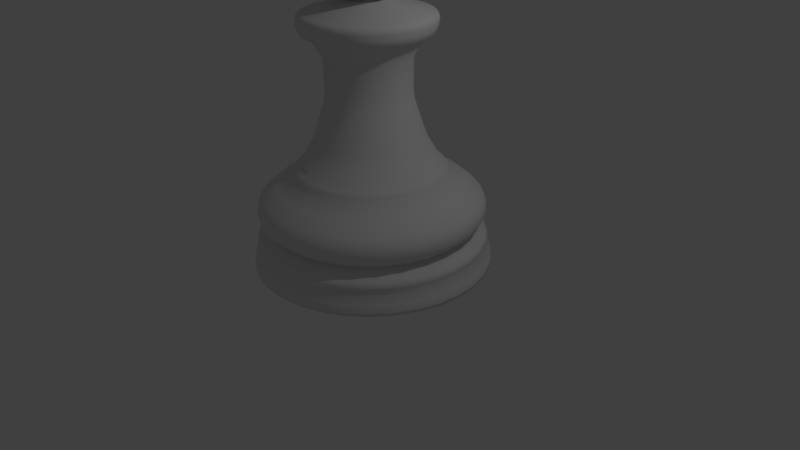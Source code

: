 # Source: Pawn.blend  (saved by Blender 2.77.0; exported with 4.5.12 LTS)
import bpy
from mathutils import Matrix  # noqa: F401  (used for matrix-valued properties, if any)

bpy.ops.wm.read_factory_settings(use_empty=True)
scene = bpy.context.scene
scene.name = 'Scene'

# ---- collections
col_collection_1 = bpy.data.collections.new('Collection 1'); scene.collection.children.link(col_collection_1)

# ---- world
world_world = bpy.data.worlds.new('World'); scene.world = world_world
world_world.color = (0.05088, 0.05088, 0.05088)
world_world.use_sun_shadow = False
world_world.sun_shadow_jitter_overblur = 0.0
world_world.cycles.sampling_method = 'MANUAL'

# ---- cameras
cam_camera = bpy.data.cameras.new('Camera')
cam_camera.clip_end = 100.0
cam_camera.lens = 35.0
cam_camera.sensor_width = 32.0
cam_camera.sensor_height = 18.0
cam_camera.ortho_scale = 7.314
cam_camera.dof.focus_distance = 0.0
cam_camera.dof.aperture_fstop = 128.0

# ---- lights
light_lamp = bpy.data.lights.new('Lamp', 'POINT')
light_lamp.transmission_factor = 0.0
light_lamp.cutoff_distance = 30.0
light_lamp.energy = 100.0
light_lamp.shadow_buffer_clip_start = 1.001
light_lamp.shadow_soft_size = 0.1
light_lamp.shadow_maximum_resolution = 0.006
light_lamp.use_absolute_resolution = True

# ---- meshes
me_sphere = bpy.data.meshes.new('Sphere')
me_sphere.from_pydata([(-0.2324, -9.65e-10, 0.7152), (-0.2324, -9.65e-10, -0.7285), (-0.188, 0.1366, 0.7152), (-0.3576, 0.2598, 0.6084), (-0.4922, 0.3576, 0.442), (-0.5786, 0.4204, 0.2324), (-0.6084, 0.442, -3.528e-08), (-0.5786, 0.4204, -0.2324), (-0.4922, 0.3576, -0.442), (-0.3576, 0.2598, -0.6084), (-0.188, 0.1366, -0.7285), (-0.07181, 0.221, 0.7152), (-0.1366, 0.4204, 0.6084), (-0.188, 0.5786, 0.442), (-0.221, 0.6802, 0.2324), (-0.2324, 0.7152, -3.528e-08), (-0.221, 0.6802, -0.2324), (-0.188, 0.5786, -0.442), (-0.1366, 0.4204, -0.6084), (-0.07181, 0.221, -0.7285), (0.07181, 0.221, 0.7152), (0.1366, 0.4204, 0.6084), (0.188, 0.5786, 0.442), (0.221, 0.6802, 0.2324), (0.2324, 0.7152, -3.528e-08), (0.221, 0.6802, -0.2324), (0.188, 0.5786, -0.442), (0.1366, 0.4204, -0.6084), (0.07181, 0.221, -0.7285), (0.188, 0.1366, 0.7152), (0.3576, 0.2598, 0.6084), (0.4922, 0.3576, 0.442), (0.5786, 0.4204, 0.2324), (0.6084, 0.442, -3.528e-08), (0.5786, 0.4204, -0.2324), (0.4922, 0.3576, -0.442), (0.3576, 0.2598, -0.6084), (0.188, 0.1366, -0.7285), (0.2324, 1.98e-08, 0.7152), (0.442, 5.342e-08, 0.6084), (0.6084, -1.382e-08, 0.442), (0.7152, 7.583e-08, 0.2324), (0.752, 9.824e-08, -3.528e-08), (0.7152, -3.623e-08, -0.2324), (0.6084, -1.382e-08, -0.442), (0.442, 5.342e-08, -0.6084), (0.2324, 8.594e-09, -0.7285), (0.188, -0.1366, 0.7152), (0.3576, -0.2598, 0.6084), (0.4922, -0.3576, 0.442), (0.5786, -0.4204, 0.2324), (0.6084, -0.442, -3.528e-08), (0.5786, -0.4204, -0.2324), (0.4922, -0.3576, -0.442), (0.3576, -0.2598, -0.6084), (0.188, -0.1366, -0.7285), (0.07181, -0.221, 0.7152), (0.1366, -0.4204, 0.6084), (0.188, -0.5786, 0.442), (0.221, -0.6802, 0.2324), (0.2324, -0.7152, -3.528e-08), (0.221, -0.6802, -0.2324), (0.188, -0.5786, -0.442), (0.1366, -0.4204, -0.6084), (0.07181, -0.221, -0.7285), (-0.07181, -0.221, 0.7152), (-0.1366, -0.4204, 0.6084), (-0.188, -0.5786, 0.442), (-0.221, -0.6802, 0.2324), (-0.2324, -0.7152, -3.528e-08), (-0.221, -0.6802, -0.2324), (-0.188, -0.5786, -0.442), (-0.1366, -0.4204, -0.6084), (-0.07181, -0.221, -0.7285), (1.157e-07, -1.45e-07, 0.752), (-0.188, -0.1366, 0.7152), (-0.3576, -0.2598, 0.6084), (-0.4922, -0.3576, 0.442), (-0.5786, -0.4204, 0.2324), (-0.6084, -0.442, -3.528e-08), (-0.5786, -0.4204, -0.2324), (-0.4922, -0.3576, -0.442), (-0.3576, -0.2598, -0.6084), (-0.188, -0.1366, -0.7285), (3.14e-07, -9.65e-10, -0.752), (-0.442, -8.106e-08, 0.6084), (-0.6084, -1.382e-08, 0.442), (-0.7152, -8.106e-08, 0.2324), (-0.752, -1.483e-07, -3.528e-08), (-0.7152, 8.594e-09, -0.2324), (-0.6084, -1.382e-08, -0.442), (-0.442, -8.106e-08, -0.6084), (0.0, 1.475, -3.946), (1.46e-07, 0.2331, -0.7285), (0.2878, 1.447, -3.946), (0.04548, 0.2286, -0.7285), (0.5645, 1.363, -3.946), (0.08921, 0.2154, -0.7285), (0.8196, 1.227, -3.946), (0.1295, 0.1938, -0.7285), (1.043, 1.043, -3.946), (0.1648, 0.1648, -0.7285), (1.227, 0.8196, -3.946), (0.1938, 0.1295, -0.7285), (1.363, 0.5645, -3.946), (0.2154, 0.08921, -0.7285), (1.447, 0.2878, -3.946), (0.2286, 0.04548, -0.7285), (1.475, 1.114e-07, -3.946), (0.2331, 3.983e-07, -0.7285), (1.447, -0.2878, -3.946), (0.2286, -0.04548, -0.7285), (1.363, -0.5645, -3.946), (0.2154, -0.08921, -0.7285), (1.227, -0.8196, -3.946), (0.1938, -0.1295, -0.7285), (1.043, -1.043, -3.946), (0.1648, -0.1648, -0.7285), (0.8196, -1.227, -3.946), (0.1295, -0.1938, -0.7285), (0.5645, -1.363, -3.946), (0.08921, -0.2154, -0.7285), (0.2878, -1.447, -3.946), (0.04548, -0.2286, -0.7285), (-4.807e-07, -1.475, -3.946), (7.334e-08, -0.2331, -0.7285), (-0.2878, -1.447, -3.946), (-0.04548, -0.2286, -0.7285), (-0.5645, -1.363, -3.946), (-0.08921, -0.2154, -0.7285), (-0.8196, -1.227, -3.946), (-0.1295, -0.1938, -0.7285), (-1.043, -1.043, -3.946), (-0.1648, -0.1648, -0.7285), (-1.227, -0.8196, -3.946), (-0.1938, -0.1295, -0.7285), (-1.363, -0.5645, -3.946), (-0.2154, -0.08921, -0.7285), (-1.447, -0.2878, -3.946), (-0.2286, -0.04548, -0.7285), (-1.475, 1.424e-06, -3.946), (-0.2331, 6.058e-07, -0.7285), (-1.447, 0.2878, -3.946), (-0.2286, 0.04548, -0.7285), (-1.363, 0.5645, -3.946), (-0.2154, 0.08921, -0.7285), (-1.227, 0.8196, -3.946), (-0.1938, 0.1295, -0.7285), (-1.043, 1.043, -3.946), (-0.1648, 0.1648, -0.7285), (-0.8196, 1.227, -3.946), (-0.1295, 0.1938, -0.7285), (-0.5645, 1.363, -3.946), (-0.08921, 0.2154, -0.7285), (-0.2878, 1.447, -3.946), (-0.04548, 0.2286, -0.7285), (2.725e-08, 1.235, -3.452), (3.782e-08, 1.155, -2.915), (6.388e-08, 0.9547, -2.793), (0.1863, 0.9364, -2.793), (0.2253, 1.132, -2.915), (0.2409, 1.211, -3.452), (0.3654, 0.8821, -2.793), (0.4419, 1.067, -2.915), (0.4725, 1.141, -3.452), (0.5304, 0.7938, -2.793), (0.6415, 0.96, -2.915), (0.686, 1.027, -3.452), (0.6751, 0.6751, -2.793), (0.8164, 0.8164, -2.915), (0.8731, 0.8731, -3.452), (0.7938, 0.5304, -2.793), (0.96, 0.6415, -2.915), (1.027, 0.686, -3.452), (0.8821, 0.3654, -2.793), (1.067, 0.4419, -2.915), (1.141, 0.4725, -3.452), (0.9364, 0.1863, -2.793), (1.132, 0.2253, -2.915), (1.211, 0.2409, -3.452), (0.9547, 2.42e-07, -2.793), (1.155, 1.939e-07, -2.915), (1.235, 1.738e-07, -3.452), (0.9364, -0.1863, -2.793), (1.132, -0.2253, -2.915), (1.211, -0.2409, -3.452), (0.8821, -0.3654, -2.793), (1.067, -0.4419, -2.915), (1.141, -0.4725, -3.452), (0.7938, -0.5304, -2.793), (0.96, -0.6415, -2.915), (1.027, -0.686, -3.452), (0.6751, -0.6751, -2.793), (0.8164, -0.8164, -2.915), (0.8731, -0.8731, -3.452), (0.5304, -0.7938, -2.793), (0.6415, -0.96, -2.915), (0.686, -1.027, -3.452), (0.3654, -0.8821, -2.793), (0.4419, -1.067, -2.915), (0.4725, -1.141, -3.452), (0.1863, -0.9364, -2.793), (0.2253, -1.132, -2.915), (0.2409, -1.211, -3.452), (-2.472e-07, -0.9547, -2.793), (-3.384e-07, -1.155, -2.915), (-3.751e-07, -1.235, -3.452), (-0.1863, -0.9364, -2.793), (-0.2253, -1.132, -2.915), (-0.2409, -1.211, -3.452), (-0.3654, -0.8821, -2.793), (-0.4419, -1.067, -2.915), (-0.4725, -1.141, -3.452), (-0.5304, -0.7938, -2.793), (-0.6415, -0.96, -2.915), (-0.686, -1.027, -3.452), (-0.6751, -0.6751, -2.793), (-0.8164, -0.8164, -2.915), (-0.8731, -0.8731, -3.452), (-0.7938, -0.5304, -2.793), (-0.96, -0.6415, -2.915), (-1.027, -0.686, -3.452), (-0.8821, -0.3654, -2.793), (-1.067, -0.4419, -2.915), (-1.141, -0.4725, -3.452), (-0.9364, -0.1863, -2.793), (-1.132, -0.2253, -2.915), (-1.211, -0.2409, -3.452), (-0.9547, 1.092e-06, -2.793), (-1.155, 1.222e-06, -2.915), (-1.235, 1.273e-06, -3.452), (-0.9364, 0.1863, -2.793), (-1.132, 0.2253, -2.915), (-1.211, 0.2409, -3.452), (-0.8821, 0.3654, -2.793), (-1.067, 0.4419, -2.915), (-1.141, 0.4725, -3.452), (-0.7938, 0.5304, -2.793), (-0.96, 0.6415, -2.915), (-1.027, 0.686, -3.452), (-0.6751, 0.6751, -2.793), (-0.8164, 0.8164, -2.915), (-0.8731, 0.8731, -3.452), (-0.5304, 0.7938, -2.793), (-0.6415, 0.96, -2.915), (-0.686, 1.027, -3.452), (-0.3654, 0.8821, -2.793), (-0.4419, 1.067, -2.915), (-0.4725, 1.141, -3.452), (-0.1863, 0.9364, -2.793), (-0.2253, 1.132, -2.915), (-0.2409, 1.211, -3.452), (1.563e-08, 1.343, -3.527), (0.0, 1.475, -3.906), (8.142e-09, 1.4, -3.691), (1.374e-09, 1.465, -3.812), (0.2878, 1.447, -3.906), (0.2619, 1.317, -3.527), (0.2858, 1.437, -3.812), (0.2731, 1.373, -3.691), (0.5645, 1.363, -3.906), (0.5138, 1.24, -3.527), (0.5607, 1.354, -3.812), (0.5356, 1.293, -3.691), (0.8196, 1.227, -3.906), (0.746, 1.116, -3.527), (0.814, 1.218, -3.812), (0.7776, 1.164, -3.691), (1.043, 1.043, -3.906), (0.9494, 0.9494, -3.527), (1.036, 1.036, -3.812), (0.9897, 0.9897, -3.691), (1.227, 0.8196, -3.906), (1.116, 0.746, -3.527), (1.218, 0.814, -3.812), (1.164, 0.7776, -3.691), (1.363, 0.5645, -3.906), (1.24, 0.5138, -3.527), (1.354, 0.5607, -3.812), (1.293, 0.5356, -3.691), (1.447, 0.2878, -3.906), (1.317, 0.2619, -3.527), (1.437, 0.2858, -3.812), (1.373, 0.2731, -3.691), (1.475, 1.114e-07, -3.906), (1.343, 1.455e-07, -3.527), (1.465, 1.143e-07, -3.812), (1.4, 1.293e-07, -3.691), (1.447, -0.2878, -3.906), (1.317, -0.2619, -3.527), (1.437, -0.2858, -3.812), (1.373, -0.2731, -3.691), (1.363, -0.5645, -3.906), (1.24, -0.5138, -3.527), (1.354, -0.5607, -3.812), (1.293, -0.5356, -3.691), (1.227, -0.8196, -3.906), (1.116, -0.746, -3.527), (1.218, -0.814, -3.812), (1.164, -0.7776, -3.691), (1.043, -1.043, -3.906), (0.9494, -0.9494, -3.527), (1.036, -1.036, -3.812), (0.9897, -0.9897, -3.691), (0.8196, -1.227, -3.906), (0.746, -1.116, -3.527), (0.814, -1.218, -3.812), (0.7776, -1.164, -3.691), (0.5645, -1.363, -3.906), (0.5138, -1.24, -3.527), (0.5607, -1.354, -3.812), (0.5356, -1.293, -3.691), (0.2878, -1.447, -3.906), (0.2619, -1.317, -3.527), (0.2858, -1.437, -3.812), (0.2731, -1.373, -3.691), (-4.807e-07, -1.475, -3.906), (-4.219e-07, -1.343, -3.527), (-4.765e-07, -1.465, -3.812), (-4.479e-07, -1.4, -3.691), (-0.2878, -1.447, -3.906), (-0.2619, -1.317, -3.527), (-0.2858, -1.437, -3.812), (-0.2731, -1.373, -3.691), (-0.5645, -1.363, -3.906), (-0.5138, -1.24, -3.527), (-0.5607, -1.354, -3.812), (-0.5356, -1.293, -3.691), (-0.8196, -1.227, -3.906), (-0.746, -1.116, -3.527), (-0.814, -1.218, -3.812), (-0.7776, -1.164, -3.691), (-1.043, -1.043, -3.906), (-0.9494, -0.9494, -3.527), (-1.036, -1.036, -3.812), (-0.9897, -0.9897, -3.691), (-1.227, -0.8196, -3.906), (-1.116, -0.746, -3.527), (-1.218, -0.814, -3.812), (-1.164, -0.7776, -3.691), (-1.363, -0.5645, -3.906), (-1.24, -0.5138, -3.527), (-1.354, -0.5607, -3.812), (-1.293, -0.5356, -3.691), (-1.447, -0.2878, -3.906), (-1.317, -0.2619, -3.527), (-1.437, -0.2858, -3.812), (-1.373, -0.2731, -3.691), (-1.475, 1.424e-06, -3.906), (-1.343, 1.341e-06, -3.527), (-1.465, 1.418e-06, -3.812), (-1.4, 1.375e-06, -3.691), (-1.447, 0.2878, -3.906), (-1.317, 0.2619, -3.527), (-1.437, 0.2858, -3.812), (-1.373, 0.2731, -3.691), (-1.363, 0.5645, -3.906), (-1.24, 0.5138, -3.527), (-1.354, 0.5607, -3.812), (-1.293, 0.5356, -3.691), (-1.227, 0.8196, -3.906), (-1.116, 0.746, -3.527), (-1.218, 0.814, -3.812), (-1.164, 0.7776, -3.691), (-1.043, 1.043, -3.906), (-0.9494, 0.9494, -3.527), (-1.036, 1.036, -3.812), (-0.9897, 0.9897, -3.691), (-0.8196, 1.227, -3.906), (-0.746, 1.116, -3.527), (-0.814, 1.218, -3.812), (-0.7776, 1.164, -3.691), (-0.5645, 1.363, -3.906), (-0.5138, 1.24, -3.527), (-0.5607, 1.354, -3.812), (-0.5356, 1.293, -3.691), (-0.2878, 1.447, -3.906), (-0.2619, 1.317, -3.527), (-0.2858, 1.437, -3.812), (-0.2731, 1.373, -3.691), (1.8e-08, 1.323, -3.059), (1.394e-08, 1.357, -3.351), (1.225e-08, 1.372, -3.121), (9.159e-09, 1.396, -3.198), (9.846e-09, 1.391, -3.279), (0.2647, 1.331, -3.351), (0.258, 1.297, -3.059), (0.2713, 1.364, -3.279), (0.2723, 1.369, -3.198), (0.2677, 1.346, -3.121), (0.5193, 1.254, -3.351), (0.5062, 1.222, -3.059), (0.5322, 1.285, -3.279), (0.5342, 1.29, -3.198), (0.5251, 1.268, -3.121), (0.7539, 1.128, -3.351), (0.7348, 1.1, -3.059), (0.7726, 1.156, -3.279), (0.7755, 1.161, -3.198), (0.7623, 1.141, -3.121), (0.9595, 0.9595, -3.351), (0.9352, 0.9352, -3.059), (0.9833, 0.9833, -3.279), (0.987, 0.987, -3.198), (0.9702, 0.9702, -3.121), (1.128, 0.7539, -3.351), (1.1, 0.7348, -3.059), (1.156, 0.7726, -3.279), (1.161, 0.7755, -3.198), (1.141, 0.7623, -3.121), (1.254, 0.5193, -3.351), (1.222, 0.5062, -3.059), (1.285, 0.5322, -3.279), (1.29, 0.5342, -3.198), (1.268, 0.5251, -3.121), (1.331, 0.2647, -3.351), (1.297, 0.258, -3.059), (1.364, 0.2713, -3.279), (1.369, 0.2723, -3.198), (1.346, 0.2677, -3.121), (1.357, 1.418e-07, -3.351), (1.323, 1.506e-07, -3.059), (1.391, 1.333e-07, -3.279), (1.396, 1.319e-07, -3.198), (1.372, 1.38e-07, -3.121), (1.331, -0.2647, -3.351), (1.297, -0.258, -3.059), (1.364, -0.2713, -3.279), (1.369, -0.2723, -3.198), (1.346, -0.2677, -3.121), (1.254, -0.5193, -3.351), (1.222, -0.5062, -3.059), (1.285, -0.5322, -3.279), (1.29, -0.5342, -3.198), (1.268, -0.5251, -3.121), (1.128, -0.7539, -3.351), (1.1, -0.7348, -3.059), (1.156, -0.7726, -3.279), (1.161, -0.7755, -3.198), (1.141, -0.7623, -3.121), (0.9595, -0.9595, -3.351), (0.9352, -0.9352, -3.059), (0.9833, -0.9833, -3.279), (0.987, -0.987, -3.198), (0.9702, -0.9702, -3.121), (0.7539, -1.128, -3.351), (0.7348, -1.1, -3.059), (0.7726, -1.156, -3.279), (0.7755, -1.161, -3.198), (0.7623, -1.141, -3.121), (0.5193, -1.254, -3.351), (0.5062, -1.222, -3.059), (0.5322, -1.285, -3.279), (0.5342, -1.29, -3.198), (0.5251, -1.268, -3.121), (0.2647, -1.331, -3.351), (0.258, -1.297, -3.059), (0.2713, -1.364, -3.279), (0.2723, -1.369, -3.198), (0.2677, -1.346, -3.121), (-4.282e-07, -1.357, -3.351), (-4.13e-07, -1.323, -3.059), (-4.433e-07, -1.391, -3.279), (-4.454e-07, -1.396, -3.198), (-4.351e-07, -1.372, -3.121), (-0.2647, -1.331, -3.351), (-0.258, -1.297, -3.059), (-0.2713, -1.364, -3.279), (-0.2723, -1.369, -3.198), (-0.2677, -1.346, -3.121), (-0.5193, -1.254, -3.351), (-0.5062, -1.222, -3.059), (-0.5322, -1.285, -3.279), (-0.5342, -1.29, -3.198), (-0.5251, -1.268, -3.121), (-0.7539, -1.128, -3.351), (-0.7348, -1.1, -3.059), (-0.7726, -1.156, -3.279), (-0.7755, -1.161, -3.198), (-0.7623, -1.141, -3.121), (-0.9595, -0.9595, -3.351), (-0.9353, -0.9352, -3.059), (-0.9833, -0.9833, -3.279), (-0.987, -0.987, -3.198), (-0.9702, -0.9702, -3.121), (-1.128, -0.7539, -3.351), (-1.1, -0.7348, -3.059), (-1.156, -0.7726, -3.279), (-1.161, -0.7755, -3.198), (-1.141, -0.7623, -3.121), (-1.254, -0.5193, -3.351), (-1.222, -0.5062, -3.059), (-1.285, -0.5322, -3.279), (-1.29, -0.5342, -3.198), (-1.268, -0.5251, -3.121), (-1.331, -0.2647, -3.351), (-1.297, -0.258, -3.059), (-1.364, -0.2713, -3.279), (-1.369, -0.2723, -3.198), (-1.346, -0.2677, -3.121), (-1.357, 1.35e-06, -3.351), (-1.323, 1.328e-06, -3.059), (-1.391, 1.371e-06, -3.279), (-1.396, 1.374e-06, -3.198), (-1.372, 1.359e-06, -3.121), (-1.331, 0.2647, -3.351), (-1.297, 0.258, -3.059), (-1.364, 0.2713, -3.279), (-1.369, 0.2723, -3.198), (-1.346, 0.2677, -3.121), (-1.254, 0.5193, -3.351), (-1.222, 0.5062, -3.059), (-1.285, 0.5322, -3.279), (-1.29, 0.5342, -3.198), (-1.268, 0.5251, -3.121), (-1.128, 0.7539, -3.351), (-1.1, 0.7348, -3.059), (-1.156, 0.7726, -3.279), (-1.161, 0.7755, -3.198), (-1.141, 0.7623, -3.121), (-0.9595, 0.9595, -3.351), (-0.9352, 0.9353, -3.059), (-0.9833, 0.9833, -3.279), (-0.987, 0.987, -3.198), (-0.9702, 0.9702, -3.121), (-0.7539, 1.128, -3.351), (-0.7348, 1.1, -3.059), (-0.7726, 1.156, -3.279), (-0.7755, 1.161, -3.198), (-0.7623, 1.141, -3.121), (-0.5193, 1.254, -3.351), (-0.5062, 1.222, -3.059), (-0.5322, 1.285, -3.279), (-0.5342, 1.29, -3.198), (-0.525, 1.268, -3.121), (-0.2647, 1.331, -3.351), (-0.258, 1.297, -3.059), (-0.2713, 1.364, -3.279), (-0.2723, 1.369, -3.198), (-0.2677, 1.346, -3.121), (9.615e-09, 1.391, -3.558), (5.993e-09, 1.418, -3.646), (5.953e-09, 1.42, -3.597), (0.2767, 1.391, -3.646), (0.2714, 1.364, -3.558), (0.277, 1.393, -3.597), (0.5428, 1.31, -3.646), (0.5323, 1.285, -3.558), (0.5434, 1.312, -3.597), (0.788, 1.179, -3.646), (0.7728, 1.157, -3.558), (0.7888, 1.181, -3.597), (1.003, 1.003, -3.646), (0.9836, 0.9836, -3.558), (1.004, 1.004, -3.597), (1.179, 0.788, -3.646), (1.157, 0.7728, -3.558), (1.181, 0.7888, -3.597), (1.31, 0.5428, -3.646), (1.285, 0.5323, -3.558), (1.312, 0.5434, -3.597), (1.391, 0.2767, -3.646), (1.364, 0.2714, -3.558), (1.393, 0.277, -3.597), (1.418, 1.257e-07, -3.646), (1.391, 1.336e-07, -3.558), (1.42, 1.262e-07, -3.597), (1.391, -0.2767, -3.646), (1.364, -0.2714, -3.558), (1.393, -0.277, -3.597), (1.31, -0.5428, -3.646), (1.285, -0.5323, -3.558), (1.312, -0.5434, -3.597), (1.179, -0.788, -3.646), (1.157, -0.7728, -3.558), (1.181, -0.7888, -3.597), (1.003, -1.003, -3.646), (0.9836, -0.9836, -3.558), (1.004, -1.004, -3.597), (0.788, -1.179, -3.646), (0.7728, -1.157, -3.558), (0.7888, -1.181, -3.597), (0.5428, -1.31, -3.646), (0.5323, -1.285, -3.558), (0.5434, -1.312, -3.597), (0.2767, -1.391, -3.646), (0.2714, -1.364, -3.558), (0.277, -1.393, -3.597), (-4.561e-07, -1.418, -3.646), (-4.436e-07, -1.391, -3.558), (-4.566e-07, -1.42, -3.597), (-0.2767, -1.391, -3.646), (-0.2714, -1.364, -3.558), (-0.277, -1.393, -3.597), (-0.5428, -1.31, -3.646), (-0.5323, -1.285, -3.558), (-0.5434, -1.312, -3.597), (-0.788, -1.179, -3.646), (-0.7728, -1.157, -3.558), (-0.7888, -1.181, -3.597), (-1.003, -1.003, -3.646), (-0.9836, -0.9836, -3.558), (-1.004, -1.004, -3.597), (-1.179, -0.788, -3.646), (-1.157, -0.7728, -3.558), (-1.181, -0.7888, -3.597), (-1.31, -0.5428, -3.646), (-1.285, -0.5323, -3.558), (-1.312, -0.5434, -3.597), (-1.391, -0.2767, -3.646), (-1.364, -0.2714, -3.558), (-1.393, -0.277, -3.597), (-1.418, 1.388e-06, -3.646), (-1.391, 1.372e-06, -3.558), (-1.42, 1.39e-06, -3.597), (-1.391, 0.2767, -3.646), (-1.364, 0.2714, -3.558), (-1.393, 0.277, -3.597), (-1.31, 0.5428, -3.646), (-1.285, 0.5323, -3.558), (-1.312, 0.5434, -3.597), (-1.179, 0.788, -3.646), (-1.157, 0.7728, -3.558), (-1.181, 0.7888, -3.597), (-1.003, 1.003, -3.646), (-0.9836, 0.9836, -3.558), (-1.004, 1.004, -3.597), (-0.788, 1.179, -3.646), (-0.7728, 1.157, -3.558), (-0.7888, 1.181, -3.597), (-0.5428, 1.31, -3.646), (-0.5323, 1.285, -3.558), (-0.5434, 1.312, -3.597), (-0.2767, 1.391, -3.646), (-0.2714, 1.364, -3.558), (-0.277, 1.393, -3.597), (0.1639, 0.8238, -2.66), (7.494e-08, 0.84, -2.66), (0.3214, 0.776, -2.66), (0.4667, 0.6984, -2.66), (0.5939, 0.5939, -2.66), (0.6984, 0.4667, -2.66), (0.776, 0.3214, -2.66), (0.8238, 0.1639, -2.66), (0.84, 2.748e-07, -2.66), (0.8238, -0.1639, -2.66), (0.776, -0.3214, -2.66), (0.6984, -0.4667, -2.66), (0.5939, -0.5939, -2.66), (0.4667, -0.6984, -2.66), (0.3214, -0.776, -2.66), (0.1639, -0.8238, -2.66), (-1.988e-07, -0.84, -2.66), (-0.1639, -0.8238, -2.66), (-0.3214, -0.776, -2.66), (-0.4667, -0.6984, -2.66), (-0.5939, -0.5939, -2.66), (-0.6984, -0.4667, -2.66), (-0.776, -0.3214, -2.66), (-0.8238, -0.1639, -2.66), (-0.84, 1.022e-06, -2.66), (-0.8238, 0.1639, -2.66), (-0.776, 0.3214, -2.66), (-0.6984, 0.4667, -2.66), (-0.5939, 0.5939, -2.66), (-0.4667, 0.6984, -2.66), (-0.3214, 0.776, -2.66), (-0.1639, 0.8238, -2.66), (6.568e-08, 0.9408, -2.746), (6.948e-08, 0.9014, -2.7), (0.1759, 0.8841, -2.7), (0.1835, 0.9227, -2.746), (0.3449, 0.8328, -2.7), (0.36, 0.8692, -2.746), (0.5008, 0.7495, -2.7), (0.5227, 0.7822, -2.746), (0.6374, 0.6374, -2.7), (0.6652, 0.6652, -2.746), (0.7495, 0.5008, -2.7), (0.7822, 0.5227, -2.746), (0.8328, 0.3449, -2.7), (0.8692, 0.36, -2.746), (0.8841, 0.1759, -2.7), (0.9227, 0.1835, -2.746), (0.9014, 2.587e-07, -2.7), (0.9408, 2.475e-07, -2.746), (0.8841, -0.1759, -2.7), (0.9227, -0.1835, -2.746), (0.8328, -0.3449, -2.7), (0.8692, -0.36, -2.746), (0.7495, -0.5008, -2.7), (0.7822, -0.5227, -2.746), (0.6374, -0.6374, -2.7), (0.6652, -0.6652, -2.746), (0.5008, -0.7495, -2.7), (0.5227, -0.7822, -2.746), (0.3449, -0.8328, -2.7), (0.36, -0.8692, -2.746), (0.1759, -0.8841, -2.7), (0.1835, -0.9227, -2.746), (-2.242e-07, -0.9014, -2.7), (-2.409e-07, -0.9408, -2.746), (-0.1759, -0.8841, -2.7), (-0.1835, -0.9227, -2.746), (-0.3449, -0.8328, -2.7), (-0.36, -0.8692, -2.746), (-0.5008, -0.7495, -2.7), (-0.5227, -0.7822, -2.746), (-0.6374, -0.6374, -2.7), (-0.6652, -0.6652, -2.746), (-0.7495, -0.5008, -2.7), (-0.7822, -0.5227, -2.746), (-0.8328, -0.3449, -2.7), (-0.8692, -0.36, -2.746), (-0.8841, -0.1758, -2.7), (-0.9227, -0.1835, -2.746), (-0.9014, 1.061e-06, -2.7), (-0.9408, 1.085e-06, -2.746), (-0.8841, 0.1759, -2.7), (-0.9227, 0.1835, -2.746), (-0.8328, 0.3449, -2.7), (-0.8692, 0.36, -2.746), (-0.7495, 0.5008, -2.7), (-0.7822, 0.5227, -2.746), (-0.6374, 0.6374, -2.7), (-0.6652, 0.6652, -2.746), (-0.5008, 0.7495, -2.7), (-0.5227, 0.7822, -2.746), (-0.3449, 0.8328, -2.7), (-0.36, 0.8692, -2.746), (-0.1758, 0.8841, -2.7), (-0.1835, 0.9227, -2.746), (9.731e-08, 0.5137, -1.766), (9.093e-08, 0.5235, -1.379), (0.1021, 0.5135, -1.379), (0.1002, 0.5038, -1.766), (0.2003, 0.4837, -1.379), (0.1966, 0.4746, -1.766), (0.2909, 0.4353, -1.379), (0.2854, 0.4271, -1.766), (0.3702, 0.3702, -1.379), (0.3632, 0.3632, -1.766), (0.4353, 0.2909, -1.379), (0.4271, 0.2854, -1.766), (0.4837, 0.2003, -1.379), (0.4746, 0.1966, -1.766), (0.5135, 0.1021, -1.379), (0.5038, 0.1002, -1.766), (0.5235, 3.403e-07, -1.379), (0.5137, 3.409e-07, -1.766), (0.5135, -0.1021, -1.379), (0.5038, -0.1002, -1.766), (0.4837, -0.2003, -1.379), (0.4746, -0.1966, -1.766), (0.4353, -0.2909, -1.379), (0.4271, -0.2854, -1.766), (0.3702, -0.3702, -1.379), (0.3632, -0.3632, -1.766), (0.2909, -0.4353, -1.379), (0.2854, -0.4271, -1.766), (0.2003, -0.4837, -1.379), (0.1966, -0.4746, -1.766), (0.1021, -0.5135, -1.379), (0.1002, -0.5038, -1.766), (-7.476e-08, -0.5235, -1.379), (-6.673e-08, -0.5137, -1.766), (-0.1021, -0.5135, -1.379), (-0.1002, -0.5038, -1.766), (-0.2003, -0.4837, -1.379), (-0.1966, -0.4746, -1.766), (-0.2909, -0.4353, -1.379), (-0.2854, -0.4271, -1.766), (-0.3702, -0.3702, -1.379), (-0.3632, -0.3632, -1.766), (-0.4353, -0.2909, -1.379), (-0.4271, -0.2854, -1.766), (-0.4837, -0.2003, -1.379), (-0.4746, -0.1966, -1.766), (-0.5135, -0.1021, -1.379), (-0.5038, -0.1002, -1.766), (-0.5235, 8.063e-07, -1.379), (-0.5137, 7.981e-07, -1.766), (-0.5135, 0.1021, -1.379), (-0.5038, 0.1002, -1.766), (-0.4837, 0.2003, -1.379), (-0.4746, 0.1966, -1.766), (-0.4353, 0.2909, -1.379), (-0.4271, 0.2854, -1.766), (-0.3702, 0.3702, -1.379), (-0.3632, 0.3632, -1.766), (-0.2909, 0.4353, -1.379), (-0.2854, 0.4271, -1.766), (-0.2003, 0.4837, -1.379), (-0.1966, 0.4746, -1.766), (-0.1021, 0.5135, -1.379), (-0.1002, 0.5038, -1.766), (9.83e-08, 0.5301, -1.912), (8.953e-08, 0.675, -2.363), (0.1317, 0.662, -2.363), (0.1034, 0.52, -1.912), (0.2583, 0.6236, -2.363), (0.2029, 0.4898, -1.912), (0.375, 0.5612, -2.363), (0.2945, 0.4408, -1.912), (0.4773, 0.4773, -2.363), (0.3749, 0.3749, -1.912), (0.5612, 0.375, -2.363), (0.4408, 0.2945, -1.912), (0.6236, 0.2583, -2.363), (0.4898, 0.2029, -1.912), (0.662, 0.1317, -2.363), (0.52, 0.1034, -1.912), (0.675, 3.098e-07, -2.363), (0.5301, 3.386e-07, -1.912), (0.662, -0.1317, -2.363), (0.52, -0.1034, -1.912), (0.6236, -0.2583, -2.363), (0.4898, -0.2029, -1.912), (0.5612, -0.375, -2.363), (0.4408, -0.2945, -1.912), (0.4773, -0.4773, -2.363), (0.3749, -0.3749, -1.912), (0.375, -0.5612, -2.363), (0.2945, -0.4408, -1.912), (0.2583, -0.6236, -2.363), (0.2029, -0.4898, -1.912), (0.1317, -0.662, -2.363), (0.1034, -0.52, -1.912), (-1.292e-07, -0.675, -2.363), (-7.16e-08, -0.5301, -1.912), (-0.1317, -0.662, -2.363), (-0.1034, -0.52, -1.912), (-0.2583, -0.6236, -2.363), (-0.2029, -0.4898, -1.912), (-0.375, -0.5612, -2.363), (-0.2945, -0.4408, -1.912), (-0.4773, -0.4773, -2.363), (-0.3749, -0.3749, -1.912), (-0.5612, -0.375, -2.363), (-0.4408, -0.2945, -1.912), (-0.6236, -0.2583, -2.363), (-0.4898, -0.2029, -1.912), (-0.662, -0.1317, -2.363), (-0.52, -0.1034, -1.912), (-0.675, 9.106e-07, -2.363), (-0.5301, 8.105e-07, -1.912), (-0.662, 0.1317, -2.363), (-0.52, 0.1034, -1.912), (-0.6236, 0.2583, -2.363), (-0.4898, 0.2029, -1.912), (-0.5612, 0.375, -2.363), (-0.4408, 0.2945, -1.912), (-0.4773, 0.4773, -2.363), (-0.3749, 0.3749, -1.912), (-0.375, 0.5612, -2.363), (-0.2945, 0.4408, -1.912), (-0.2583, 0.6236, -2.363), (-0.2029, 0.4898, -1.912), (-0.1317, 0.662, -2.363), (-0.1034, 0.52, -1.912), (6.031e-08, 0.8108, -0.9624), (7.811e-08, 0.6621, -1.154), (6.171e-08, 0.8013, -1.029), (6.485e-08, 0.7739, -1.099), (0.1292, 0.6494, -1.154), (0.1582, 0.7952, -0.9624), (0.151, 0.759, -1.099), (0.1563, 0.7859, -1.029), (0.2534, 0.6117, -1.154), (0.3103, 0.7491, -0.9624), (0.2962, 0.715, -1.099), (0.3066, 0.7403, -1.029), (0.3679, 0.5506, -1.154), (0.4505, 0.6741, -0.9624), (0.43, 0.6435, -1.099), (0.4452, 0.6662, -1.029), (0.4682, 0.4682, -1.154), (0.5733, 0.5733, -0.9624), (0.5472, 0.5472, -1.099), (0.5666, 0.5666, -1.029), (0.5506, 0.3679, -1.154), (0.6741, 0.4505, -0.9624), (0.6435, 0.43, -1.099), (0.6662, 0.4452, -1.029), (0.6117, 0.2534, -1.154), (0.7491, 0.3103, -0.9624), (0.715, 0.2962, -1.099), (0.7403, 0.3066, -1.029), (0.6494, 0.1292, -1.154), (0.7952, 0.1582, -0.9624), (0.759, 0.151, -1.099), (0.7859, 0.1563, -1.029), (0.6621, 3.035e-07, -1.154), (0.8108, 2.695e-07, -0.9624), (0.7739, 2.79e-07, -1.099), (0.8013, 2.721e-07, -1.029), (0.6494, -0.1292, -1.154), (0.7952, -0.1582, -0.9624), (0.759, -0.151, -1.099), (0.7859, -0.1563, -1.029), (0.6117, -0.2534, -1.154), (0.7491, -0.3103, -0.9624), (0.715, -0.2962, -1.099), (0.7403, -0.3066, -1.029), (0.5506, -0.3679, -1.154), (0.6741, -0.4505, -0.9624), (0.6435, -0.43, -1.099), (0.6662, -0.4452, -1.029), (0.4682, -0.4682, -1.154), (0.5733, -0.5733, -0.9624), (0.5472, -0.5472, -1.099), (0.5666, -0.5666, -1.029), (0.3679, -0.5506, -1.154), (0.4505, -0.6741, -0.9624), (0.43, -0.6435, -1.099), (0.4452, -0.6662, -1.029), (0.2534, -0.6117, -1.154), (0.3103, -0.7491, -0.9624), (0.2962, -0.715, -1.099), (0.3066, -0.7403, -1.029), (0.1292, -0.6494, -1.154), (0.1582, -0.7952, -0.9624), (0.151, -0.759, -1.099), (0.1563, -0.7859, -1.029), (-1.299e-07, -0.6621, -1.154), (-1.934e-07, -0.8108, -0.9624), (-1.779e-07, -0.7739, -1.099), (-1.895e-07, -0.8013, -1.029), (-0.1292, -0.6494, -1.154), (-0.1582, -0.7952, -0.9624), (-0.151, -0.759, -1.099), (-0.1563, -0.7859, -1.029), (-0.2534, -0.6117, -1.154), (-0.3103, -0.7491, -0.9624), (-0.2962, -0.715, -1.099), (-0.3066, -0.7403, -1.029), (-0.3679, -0.5506, -1.154), (-0.4505, -0.6741, -0.9624), (-0.43, -0.6435, -1.099), (-0.4452, -0.6662, -1.029), (-0.4682, -0.4682, -1.154), (-0.5733, -0.5733, -0.9624), (-0.5472, -0.5472, -1.099), (-0.5666, -0.5666, -1.029), (-0.5506, -0.3679, -1.154), (-0.6741, -0.4505, -0.9624), (-0.6435, -0.43, -1.099), (-0.6662, -0.4452, -1.029), (-0.6117, -0.2534, -1.154), (-0.7491, -0.3103, -0.9624), (-0.715, -0.2962, -1.099), (-0.7403, -0.3066, -1.029), (-0.6494, -0.1292, -1.154), (-0.7952, -0.1582, -0.9624), (-0.759, -0.151, -1.099), (-0.7859, -0.1563, -1.029), (-0.6621, 8.93e-07, -1.154), (-0.8108, 9.912e-07, -0.9624), (-0.7739, 9.679e-07, -1.099), (-0.8013, 9.853e-07, -1.029), (-0.6494, 0.1292, -1.154), (-0.7952, 0.1582, -0.9624), (-0.759, 0.151, -1.099), (-0.7859, 0.1563, -1.029), (-0.6117, 0.2534, -1.154), (-0.7491, 0.3103, -0.9624), (-0.715, 0.2962, -1.099), (-0.7403, 0.3066, -1.029), (-0.5506, 0.3679, -1.154), (-0.6741, 0.4505, -0.9624), (-0.6435, 0.43, -1.099), (-0.6662, 0.4452, -1.029), (-0.4682, 0.4682, -1.154), (-0.5733, 0.5733, -0.9624), (-0.5472, 0.5472, -1.099), (-0.5666, 0.5666, -1.029), (-0.3679, 0.5506, -1.154), (-0.4505, 0.6742, -0.9624), (-0.43, 0.6435, -1.099), (-0.4452, 0.6662, -1.029), (-0.2534, 0.6117, -1.154), (-0.3103, 0.7491, -0.9624), (-0.2962, 0.715, -1.099), (-0.3066, 0.7403, -1.029), (-0.1292, 0.6494, -1.154), (-0.1582, 0.7952, -0.9624), (-0.151, 0.759, -1.099), (-0.1563, 0.7859, -1.029), (6.021e-08, 0.8106, -0.9455), (6.746e-08, 0.759, -0.8784), (6.114e-08, 0.8034, -0.9172), (6.372e-08, 0.7846, -0.8926), (0.1481, 0.7444, -0.8784), (0.1581, 0.795, -0.9455), (0.1531, 0.7695, -0.8926), (0.1567, 0.788, -0.9172), (0.2905, 0.7012, -0.8784), (0.3102, 0.7489, -0.9455), (0.3002, 0.7248, -0.8926), (0.3075, 0.7423, -0.9172), (0.4217, 0.6311, -0.8784), (0.4503, 0.674, -0.9455), (0.4359, 0.6523, -0.8926), (0.4464, 0.668, -0.9172), (0.5367, 0.5367, -0.8784), (0.5732, 0.5732, -0.9455), (0.5548, 0.5548, -0.8926), (0.5681, 0.5681, -0.9172), (0.6311, 0.4217, -0.8784), (0.674, 0.4503, -0.9455), (0.6523, 0.4359, -0.8926), (0.668, 0.4464, -0.9172), (0.7012, 0.2905, -0.8784), (0.7489, 0.3102, -0.9455), (0.7248, 0.3002, -0.8926), (0.7423, 0.3075, -0.9172), (0.7444, 0.1481, -0.8784), (0.795, 0.1581, -0.9455), (0.7695, 0.1531, -0.8926), (0.788, 0.1567, -0.9172), (0.759, 2.807e-07, -0.8784), (0.8106, 2.694e-07, -0.9455), (0.7846, 2.75e-07, -0.8926), (0.8034, 2.709e-07, -0.9172), (0.7444, -0.1481, -0.8784), (0.795, -0.1581, -0.9455), (0.7695, -0.1531, -0.8926), (0.788, -0.1567, -0.9172), (0.7012, -0.2905, -0.8784), (0.7489, -0.3102, -0.9455), (0.7248, -0.3002, -0.8926), (0.7423, -0.3075, -0.9172), (0.6311, -0.4217, -0.8784), (0.674, -0.4503, -0.9455), (0.6523, -0.4359, -0.8926), (0.668, -0.4464, -0.9172), (0.5367, -0.5367, -0.8784), (0.5732, -0.5732, -0.9455), (0.5548, -0.5548, -0.8926), (0.5681, -0.5681, -0.9172), (0.4217, -0.6311, -0.8784), (0.4503, -0.674, -0.9455), (0.4359, -0.6523, -0.8926), (0.4464, -0.668, -0.9172), (0.2905, -0.7012, -0.8784), (0.3102, -0.7489, -0.9455), (0.3002, -0.7248, -0.8926), (0.3075, -0.7423, -0.9172), (0.1481, -0.7444, -0.8784), (0.1581, -0.795, -0.9455), (0.1531, -0.7695, -0.8926), (0.1567, -0.788, -0.9172), (-1.697e-07, -0.759, -0.8784), (-1.934e-07, -0.8106, -0.9455), (-1.815e-07, -0.7846, -0.8926), (-1.901e-07, -0.8034, -0.9172), (-0.1481, -0.7444, -0.8784), (-0.1581, -0.795, -0.9455), (-0.1531, -0.7695, -0.8926), (-0.1567, -0.788, -0.9172), (-0.2905, -0.7012, -0.8784), (-0.3102, -0.7489, -0.9455), (-0.3002, -0.7248, -0.8926), (-0.3075, -0.7423, -0.9172), (-0.4217, -0.6311, -0.8784), (-0.4503, -0.674, -0.9455), (-0.4359, -0.6523, -0.8926), (-0.4464, -0.668, -0.9172), (-0.5367, -0.5367, -0.8784), (-0.5732, -0.5732, -0.9455), (-0.5548, -0.5548, -0.8926), (-0.5681, -0.5681, -0.9172), (-0.6311, -0.4217, -0.8784), (-0.674, -0.4503, -0.9455), (-0.6523, -0.4359, -0.8926), (-0.668, -0.4464, -0.9172), (-0.7012, -0.2905, -0.8784), (-0.7489, -0.3102, -0.9455), (-0.7248, -0.3002, -0.8926), (-0.7423, -0.3075, -0.9172), (-0.7444, -0.1481, -0.8784), (-0.795, -0.1581, -0.9455), (-0.7695, -0.1531, -0.8926), (-0.788, -0.1567, -0.9172), (-0.759, 9.564e-07, -0.8784), (-0.8106, 9.91e-07, -0.9455), (-0.7846, 9.734e-07, -0.8926), (-0.8034, 9.861e-07, -0.9172), (-0.7444, 0.1481, -0.8784), (-0.795, 0.1581, -0.9455), (-0.7695, 0.1531, -0.8926), (-0.788, 0.1567, -0.9172), (-0.7012, 0.2905, -0.8784), (-0.7489, 0.3102, -0.9455), (-0.7248, 0.3002, -0.8926), (-0.7423, 0.3075, -0.9172), (-0.6311, 0.4217, -0.8784), (-0.674, 0.4503, -0.9455), (-0.6523, 0.4359, -0.8926), (-0.668, 0.4464, -0.9172), (-0.5367, 0.5367, -0.8784), (-0.5732, 0.5732, -0.9455), (-0.5548, 0.5548, -0.8926), (-0.5681, 0.5681, -0.9172), (-0.4217, 0.6311, -0.8784), (-0.4503, 0.674, -0.9455), (-0.4359, 0.6523, -0.8926), (-0.4464, 0.668, -0.9172), (-0.2905, 0.7012, -0.8784), (-0.3102, 0.7489, -0.9455), (-0.3002, 0.7248, -0.8926), (-0.3075, 0.7423, -0.9172), (-0.1481, 0.7444, -0.8784), (-0.1581, 0.795, -0.9455), (-0.1531, 0.7695, -0.8926), (-0.1567, 0.788, -0.9172), (-0.3998, 0.5503, 0.2324), (2.831e-07, 0.6802, 0.2324), (0.3998, 0.5503, 0.2324), (0.6469, 0.2102, 0.2324), (0.6469, -0.2102, 0.2324), (0.3998, -0.5503, 0.2324), (3.874e-07, -0.6802, 0.2324), (-0.3998, -0.5503, 0.2324), (-0.6469, -0.2102, 0.2324), (-0.6469, 0.2102, 0.2324)], [], [(0, 74, 2), (91, 90, 8, 9), (88, 87, 1125, 5, 6), (85, 0, 2, 3), (1, 91, 9, 10), (89, 88, 6, 7), (86, 85, 3, 4), (84, 1, 10), (90, 89, 7, 8), (87, 86, 4, 5, 1125), (9, 8, 17, 18), (6, 5, 1116, 14, 15), (3, 2, 11, 12), (10, 9, 18, 19), (7, 6, 15, 16), (4, 3, 12, 13), (84, 10, 19), (8, 7, 16, 17), (5, 4, 13, 14, 1116), (2, 74, 11), (14, 13, 22, 23, 1117), (11, 74, 20), (18, 17, 26, 27), (15, 14, 1117, 23, 24), (12, 11, 20, 21), (19, 18, 27, 28), (16, 15, 24, 25), (13, 12, 21, 22), (84, 19, 28), (17, 16, 25, 26), (26, 25, 34, 35), (23, 22, 31, 32, 1118), (20, 74, 29), (27, 26, 35, 36), (24, 23, 1118, 32, 33), (21, 20, 29, 30), (28, 27, 36, 37), (25, 24, 33, 34), (22, 21, 30, 31), (84, 28, 37), (31, 30, 39, 40), (84, 37, 46), (35, 34, 43, 44), (32, 31, 40, 41, 1119), (29, 74, 38), (36, 35, 44, 45), (33, 32, 1119, 41, 42), (30, 29, 38, 39), (37, 36, 45, 46), (34, 33, 42, 43), (46, 45, 54, 55), (43, 42, 51, 52), (40, 39, 48, 49), (84, 46, 55), (44, 43, 52, 53), (41, 40, 49, 50, 1120), (38, 74, 47), (45, 44, 53, 54), (42, 41, 1120, 50, 51), (39, 38, 47, 48), (51, 50, 1121, 59, 60), (48, 47, 56, 57), (55, 54, 63, 64), (52, 51, 60, 61), (49, 48, 57, 58), (84, 55, 64), (53, 52, 61, 62), (50, 49, 58, 59, 1121), (47, 74, 56), (54, 53, 62, 63), (56, 74, 65), (63, 62, 71, 72), (60, 59, 1122, 68, 69), (57, 56, 65, 66), (64, 63, 72, 73), (61, 60, 69, 70), (58, 57, 66, 67), (84, 64, 73), (62, 61, 70, 71), (59, 58, 67, 68, 1122), (68, 67, 77, 78, 1123), (65, 74, 75), (72, 71, 81, 82), (69, 68, 1123, 78, 79), (66, 65, 75, 76), (73, 72, 82, 83), (70, 69, 79, 80), (67, 66, 76, 77), (84, 73, 83), (71, 70, 80, 81), (84, 83, 1), (81, 80, 89, 90), (78, 77, 86, 87, 1124), (75, 74, 0), (82, 81, 90, 91), (79, 78, 1124, 87, 88), (76, 75, 0, 85), (83, 82, 91, 1), (80, 79, 88, 89), (77, 76, 85, 86), (669, 637, 636, 670), (670, 636, 638, 672), (672, 638, 639, 674), (674, 639, 640, 676), (676, 640, 641, 678), (678, 641, 642, 680), (680, 642, 643, 682), (682, 643, 644, 684), (684, 644, 645, 686), (686, 645, 646, 688), (688, 646, 647, 690), (690, 647, 648, 692), (692, 648, 649, 694), (694, 649, 650, 696), (696, 650, 651, 698), (698, 651, 652, 700), (700, 652, 653, 702), (702, 653, 654, 704), (704, 654, 655, 706), (706, 655, 656, 708), (708, 656, 657, 710), (710, 657, 658, 712), (712, 658, 659, 714), (714, 659, 660, 716), (716, 660, 661, 718), (718, 661, 662, 720), (720, 662, 663, 722), (722, 663, 664, 724), (724, 664, 665, 726), (726, 665, 666, 728), (95, 93, 155, 153, 151, 149, 147, 145, 143, 141, 139, 137, 135, 133, 131, 129, 127, 125, 123, 121, 119, 117, 115, 113, 111, 109, 107, 105, 103, 101, 99, 97), (728, 666, 667, 730), (730, 667, 637, 669), (92, 94, 96, 98, 100, 102, 104, 106, 108, 110, 112, 114, 116, 118, 120, 122, 124, 126, 128, 130, 132, 134, 136, 138, 140, 142, 144, 146, 148, 150, 152, 154), (252, 156, 161, 257), (92, 253, 256, 94), (380, 157, 160, 386), (156, 381, 385, 161), (250, 249, 158, 157), (152, 372, 376, 154), (248, 530, 535, 251), (247, 246, 249, 250), (373, 248, 251, 377), (150, 368, 372, 152), (531, 247, 250, 536), (245, 525, 530, 248), (244, 243, 246, 247), (369, 245, 248, 373), (148, 364, 368, 150), (526, 244, 247, 531), (242, 520, 525, 245), (241, 240, 243, 244), (365, 242, 245, 369), (146, 360, 364, 148), (521, 241, 244, 526), (239, 515, 520, 242), (238, 237, 240, 241), (361, 239, 242, 365), (144, 356, 360, 146), (516, 238, 241, 521), (236, 510, 515, 239), (235, 234, 237, 238), (357, 236, 239, 361), (142, 352, 356, 144), (511, 235, 238, 516), (233, 505, 510, 236), (232, 231, 234, 235), (353, 233, 236, 357), (140, 348, 352, 142), (506, 232, 235, 511), (230, 500, 505, 233), (229, 228, 231, 232), (349, 230, 233, 353), (138, 344, 348, 140), (501, 229, 232, 506), (227, 495, 500, 230), (226, 225, 228, 229), (345, 227, 230, 349), (136, 340, 344, 138), (496, 226, 229, 501), (224, 490, 495, 227), (223, 222, 225, 226), (341, 224, 227, 345), (134, 336, 340, 136), (491, 223, 226, 496), (221, 485, 490, 224), (220, 219, 222, 223), (337, 221, 224, 341), (132, 332, 336, 134), (486, 220, 223, 491), (218, 480, 485, 221), (217, 216, 219, 220), (333, 218, 221, 337), (130, 328, 332, 132), (481, 217, 220, 486), (215, 475, 480, 218), (214, 213, 216, 217), (329, 215, 218, 333), (128, 324, 328, 130), (476, 214, 217, 481), (212, 470, 475, 215), (211, 210, 213, 214), (325, 212, 215, 329), (126, 320, 324, 128), (471, 211, 214, 476), (209, 465, 470, 212), (208, 207, 210, 211), (321, 209, 212, 325), (124, 316, 320, 126), (466, 208, 211, 471), (206, 460, 465, 209), (205, 204, 207, 208), (317, 206, 209, 321), (122, 312, 316, 124), (461, 205, 208, 466), (203, 455, 460, 206), (202, 201, 204, 205), (313, 203, 206, 317), (120, 308, 312, 122), (456, 202, 205, 461), (200, 450, 455, 203), (199, 198, 201, 202), (309, 200, 203, 313), (118, 304, 308, 120), (451, 199, 202, 456), (197, 445, 450, 200), (196, 195, 198, 199), (305, 197, 200, 309), (116, 300, 304, 118), (446, 196, 199, 451), (194, 440, 445, 197), (193, 192, 195, 196), (301, 194, 197, 305), (114, 296, 300, 116), (441, 193, 196, 446), (191, 435, 440, 194), (190, 189, 192, 193), (297, 191, 194, 301), (112, 292, 296, 114), (436, 190, 193, 441), (188, 430, 435, 191), (187, 186, 189, 190), (293, 188, 191, 297), (110, 288, 292, 112), (431, 187, 190, 436), (185, 425, 430, 188), (184, 183, 186, 187), (289, 185, 188, 293), (108, 284, 288, 110), (426, 184, 187, 431), (182, 420, 425, 185), (181, 180, 183, 184), (285, 182, 185, 289), (106, 280, 284, 108), (421, 181, 184, 426), (179, 415, 420, 182), (178, 177, 180, 181), (281, 179, 182, 285), (104, 276, 280, 106), (416, 178, 181, 421), (176, 410, 415, 179), (175, 174, 177, 178), (277, 176, 179, 281), (102, 272, 276, 104), (411, 175, 178, 416), (173, 405, 410, 176), (172, 171, 174, 175), (273, 173, 176, 277), (100, 268, 272, 102), (406, 172, 175, 411), (170, 400, 405, 173), (169, 168, 171, 172), (269, 170, 173, 273), (98, 264, 268, 100), (401, 169, 172, 406), (167, 395, 400, 170), (166, 165, 168, 169), (265, 167, 170, 269), (96, 260, 264, 98), (396, 166, 169, 401), (164, 390, 395, 167), (163, 162, 165, 166), (261, 164, 167, 265), (94, 256, 260, 96), (391, 163, 166, 396), (161, 385, 390, 164), (160, 159, 162, 163), (257, 161, 164, 261), (377, 251, 156, 252), (386, 160, 163, 391), (536, 250, 157, 380), (157, 158, 159, 160), (633, 541, 254, 379), (541, 543, 259, 254), (379, 254, 255, 378), (378, 255, 253, 376), (630, 633, 379, 375), (375, 379, 378, 374), (374, 378, 376, 372), (627, 630, 375, 371), (373, 377, 634, 631), (371, 375, 374, 370), (370, 374, 372, 368), (624, 627, 371, 367), (369, 373, 631, 628), (367, 371, 370, 366), (366, 370, 368, 364), (621, 624, 367, 363), (365, 369, 628, 625), (363, 367, 366, 362), (362, 366, 364, 360), (618, 621, 363, 359), (361, 365, 625, 622), (359, 363, 362, 358), (358, 362, 360, 356), (615, 618, 359, 355), (357, 361, 622, 619), (355, 359, 358, 354), (354, 358, 356, 352), (612, 615, 355, 351), (353, 357, 619, 616), (351, 355, 354, 350), (350, 354, 352, 348), (609, 612, 351, 347), (349, 353, 616, 613), (347, 351, 350, 346), (346, 350, 348, 344), (606, 609, 347, 343), (345, 349, 613, 610), (343, 347, 346, 342), (342, 346, 344, 340), (603, 606, 343, 339), (341, 345, 610, 607), (339, 343, 342, 338), (338, 342, 340, 336), (600, 603, 339, 335), (337, 341, 607, 604), (335, 339, 338, 334), (334, 338, 336, 332), (597, 600, 335, 331), (333, 337, 604, 601), (331, 335, 334, 330), (330, 334, 332, 328), (594, 597, 331, 327), (329, 333, 601, 598), (327, 331, 330, 326), (326, 330, 328, 324), (591, 594, 327, 323), (325, 329, 598, 595), (323, 327, 326, 322), (322, 326, 324, 320), (588, 591, 323, 319), (321, 325, 595, 592), (319, 323, 322, 318), (318, 322, 320, 316), (585, 588, 319, 315), (317, 321, 592, 589), (315, 319, 318, 314), (314, 318, 316, 312), (582, 585, 315, 311), (313, 317, 589, 586), (311, 315, 314, 310), (310, 314, 312, 308), (579, 582, 311, 307), (309, 313, 586, 583), (307, 311, 310, 306), (306, 310, 308, 304), (576, 579, 307, 303), (305, 309, 583, 580), (303, 307, 306, 302), (302, 306, 304, 300), (573, 576, 303, 299), (301, 305, 580, 577), (299, 303, 302, 298), (298, 302, 300, 296), (570, 573, 299, 295), (297, 301, 577, 574), (295, 299, 298, 294), (294, 298, 296, 292), (567, 570, 295, 291), (293, 297, 574, 571), (291, 295, 294, 290), (290, 294, 292, 288), (564, 567, 291, 287), (289, 293, 571, 568), (287, 291, 290, 286), (286, 290, 288, 284), (561, 564, 287, 283), (285, 289, 568, 565), (283, 287, 286, 282), (282, 286, 284, 280), (558, 561, 283, 279), (281, 285, 565, 562), (279, 283, 282, 278), (278, 282, 280, 276), (555, 558, 279, 275), (277, 281, 562, 559), (275, 279, 278, 274), (274, 278, 276, 272), (552, 555, 275, 271), (273, 277, 559, 556), (271, 275, 274, 270), (270, 274, 272, 268), (549, 552, 271, 267), (269, 273, 556, 553), (267, 271, 270, 266), (266, 270, 268, 264), (546, 549, 267, 263), (265, 269, 553, 550), (263, 267, 266, 262), (262, 266, 264, 260), (543, 546, 263, 259), (261, 265, 550, 547), (259, 263, 262, 258), (258, 262, 260, 256), (377, 252, 540, 634), (257, 261, 547, 544), (254, 259, 258, 255), (255, 258, 256, 253), (154, 376, 253, 92), (536, 380, 382, 539), (539, 382, 383, 538), (538, 383, 384, 537), (537, 384, 381, 535), (531, 536, 539, 534), (534, 539, 538, 533), (533, 538, 537, 532), (532, 537, 535, 530), (526, 531, 534, 529), (529, 534, 533, 528), (528, 533, 532, 527), (527, 532, 530, 525), (521, 526, 529, 524), (524, 529, 528, 523), (523, 528, 527, 522), (522, 527, 525, 520), (516, 521, 524, 519), (519, 524, 523, 518), (518, 523, 522, 517), (517, 522, 520, 515), (511, 516, 519, 514), (514, 519, 518, 513), (513, 518, 517, 512), (512, 517, 515, 510), (506, 511, 514, 509), (509, 514, 513, 508), (508, 513, 512, 507), (507, 512, 510, 505), (501, 506, 509, 504), (504, 509, 508, 503), (503, 508, 507, 502), (502, 507, 505, 500), (496, 501, 504, 499), (499, 504, 503, 498), (498, 503, 502, 497), (497, 502, 500, 495), (491, 496, 499, 494), (494, 499, 498, 493), (493, 498, 497, 492), (492, 497, 495, 490), (486, 491, 494, 489), (489, 494, 493, 488), (488, 493, 492, 487), (487, 492, 490, 485), (481, 486, 489, 484), (484, 489, 488, 483), (483, 488, 487, 482), (482, 487, 485, 480), (476, 481, 484, 479), (479, 484, 483, 478), (478, 483, 482, 477), (477, 482, 480, 475), (471, 476, 479, 474), (474, 479, 478, 473), (473, 478, 477, 472), (472, 477, 475, 470), (466, 471, 474, 469), (469, 474, 473, 468), (468, 473, 472, 467), (467, 472, 470, 465), (461, 466, 469, 464), (464, 469, 468, 463), (463, 468, 467, 462), (462, 467, 465, 460), (456, 461, 464, 459), (459, 464, 463, 458), (458, 463, 462, 457), (457, 462, 460, 455), (451, 456, 459, 454), (454, 459, 458, 453), (453, 458, 457, 452), (452, 457, 455, 450), (446, 451, 454, 449), (449, 454, 453, 448), (448, 453, 452, 447), (447, 452, 450, 445), (441, 446, 449, 444), (444, 449, 448, 443), (443, 448, 447, 442), (442, 447, 445, 440), (436, 441, 444, 439), (439, 444, 443, 438), (438, 443, 442, 437), (437, 442, 440, 435), (431, 436, 439, 434), (434, 439, 438, 433), (433, 438, 437, 432), (432, 437, 435, 430), (426, 431, 434, 429), (429, 434, 433, 428), (428, 433, 432, 427), (427, 432, 430, 425), (421, 426, 429, 424), (424, 429, 428, 423), (423, 428, 427, 422), (422, 427, 425, 420), (416, 421, 424, 419), (419, 424, 423, 418), (418, 423, 422, 417), (417, 422, 420, 415), (411, 416, 419, 414), (414, 419, 418, 413), (413, 418, 417, 412), (412, 417, 415, 410), (406, 411, 414, 409), (409, 414, 413, 408), (408, 413, 412, 407), (407, 412, 410, 405), (401, 406, 409, 404), (404, 409, 408, 403), (403, 408, 407, 402), (402, 407, 405, 400), (396, 401, 404, 399), (399, 404, 403, 398), (398, 403, 402, 397), (397, 402, 400, 395), (391, 396, 399, 394), (394, 399, 398, 393), (393, 398, 397, 392), (392, 397, 395, 390), (386, 391, 394, 389), (389, 394, 393, 388), (388, 393, 392, 387), (387, 392, 390, 385), (380, 386, 389, 382), (382, 389, 388, 383), (383, 388, 387, 384), (384, 387, 385, 381), (251, 535, 381, 156), (541, 633, 635, 542), (542, 635, 634, 540), (633, 630, 632, 635), (635, 632, 631, 634), (630, 627, 629, 632), (632, 629, 628, 631), (627, 624, 626, 629), (629, 626, 625, 628), (624, 621, 623, 626), (626, 623, 622, 625), (621, 618, 620, 623), (623, 620, 619, 622), (618, 615, 617, 620), (620, 617, 616, 619), (615, 612, 614, 617), (617, 614, 613, 616), (612, 609, 611, 614), (614, 611, 610, 613), (609, 606, 608, 611), (611, 608, 607, 610), (606, 603, 605, 608), (608, 605, 604, 607), (603, 600, 602, 605), (605, 602, 601, 604), (600, 597, 599, 602), (602, 599, 598, 601), (597, 594, 596, 599), (599, 596, 595, 598), (594, 591, 593, 596), (596, 593, 592, 595), (591, 588, 590, 593), (593, 590, 589, 592), (588, 585, 587, 590), (590, 587, 586, 589), (585, 582, 584, 587), (587, 584, 583, 586), (582, 579, 581, 584), (584, 581, 580, 583), (579, 576, 578, 581), (581, 578, 577, 580), (576, 573, 575, 578), (578, 575, 574, 577), (573, 570, 572, 575), (575, 572, 571, 574), (570, 567, 569, 572), (572, 569, 568, 571), (567, 564, 566, 569), (569, 566, 565, 568), (564, 561, 563, 566), (566, 563, 562, 565), (561, 558, 560, 563), (563, 560, 559, 562), (558, 555, 557, 560), (560, 557, 556, 559), (555, 552, 554, 557), (557, 554, 553, 556), (552, 549, 551, 554), (554, 551, 550, 553), (549, 546, 548, 551), (551, 548, 547, 550), (546, 543, 545, 548), (548, 545, 544, 547), (543, 541, 542, 545), (545, 542, 540, 544), (252, 257, 544, 540), (735, 737, 801, 799), (737, 739, 803, 801), (739, 741, 805, 803), (741, 743, 807, 805), (743, 745, 809, 807), (745, 747, 811, 809), (747, 749, 813, 811), (749, 751, 815, 813), (751, 753, 817, 815), (753, 755, 819, 817), (755, 757, 821, 819), (757, 759, 823, 821), (759, 761, 825, 823), (761, 763, 827, 825), (763, 765, 829, 827), (765, 767, 831, 829), (767, 769, 833, 831), (769, 771, 835, 833), (771, 773, 837, 835), (773, 775, 839, 837), (775, 777, 841, 839), (777, 779, 843, 841), (779, 781, 845, 843), (781, 783, 847, 845), (783, 785, 849, 847), (785, 787, 851, 849), (787, 789, 853, 851), (789, 791, 855, 853), (791, 793, 857, 855), (793, 795, 859, 857), (732, 735, 799, 796), (249, 731, 668, 158), (731, 730, 669, 668), (246, 729, 731, 249), (729, 728, 730, 731), (243, 727, 729, 246), (727, 726, 728, 729), (240, 725, 727, 243), (725, 724, 726, 727), (237, 723, 725, 240), (723, 722, 724, 725), (234, 721, 723, 237), (721, 720, 722, 723), (231, 719, 721, 234), (719, 718, 720, 721), (228, 717, 719, 231), (717, 716, 718, 719), (225, 715, 717, 228), (715, 714, 716, 717), (222, 713, 715, 225), (713, 712, 714, 715), (219, 711, 713, 222), (711, 710, 712, 713), (216, 709, 711, 219), (709, 708, 710, 711), (213, 707, 709, 216), (707, 706, 708, 709), (210, 705, 707, 213), (705, 704, 706, 707), (207, 703, 705, 210), (703, 702, 704, 705), (204, 701, 703, 207), (701, 700, 702, 703), (201, 699, 701, 204), (699, 698, 700, 701), (198, 697, 699, 201), (697, 696, 698, 699), (195, 695, 697, 198), (695, 694, 696, 697), (192, 693, 695, 195), (693, 692, 694, 695), (189, 691, 693, 192), (691, 690, 692, 693), (186, 689, 691, 189), (689, 688, 690, 691), (183, 687, 689, 186), (687, 686, 688, 689), (180, 685, 687, 183), (685, 684, 686, 687), (177, 683, 685, 180), (683, 682, 684, 685), (174, 681, 683, 177), (681, 680, 682, 683), (171, 679, 681, 174), (679, 678, 680, 681), (168, 677, 679, 171), (677, 676, 678, 679), (165, 675, 677, 168), (675, 674, 676, 677), (162, 673, 675, 165), (673, 672, 674, 675), (159, 671, 673, 162), (671, 670, 672, 673), (158, 668, 671, 159), (668, 669, 670, 671), (861, 864, 734, 733), (95, 97, 996, 992), (794, 733, 732, 795), (797, 798, 636, 637), (980, 984, 794, 792), (792, 794, 795, 793), (856, 858, 667, 666), (976, 980, 792, 790), (790, 792, 793, 791), (854, 856, 666, 665), (972, 976, 790, 788), (153, 155, 1112, 1108), (788, 790, 791, 789), (852, 854, 665, 664), (968, 972, 788, 786), (151, 153, 1108, 1104), (786, 788, 789, 787), (850, 852, 664, 663), (964, 968, 786, 784), (149, 151, 1104, 1100), (784, 786, 787, 785), (848, 850, 663, 662), (960, 964, 784, 782), (147, 149, 1100, 1096), (782, 784, 785, 783), (846, 848, 662, 661), (956, 960, 782, 780), (145, 147, 1096, 1092), (780, 782, 783, 781), (844, 846, 661, 660), (952, 956, 780, 778), (143, 145, 1092, 1088), (778, 780, 781, 779), (842, 844, 660, 659), (948, 952, 778, 776), (141, 143, 1088, 1084), (776, 778, 779, 777), (840, 842, 659, 658), (944, 948, 776, 774), (139, 141, 1084, 1080), (774, 776, 777, 775), (838, 840, 658, 657), (940, 944, 774, 772), (137, 139, 1080, 1076), (772, 774, 775, 773), (836, 838, 657, 656), (936, 940, 772, 770), (135, 137, 1076, 1072), (770, 772, 773, 771), (834, 836, 656, 655), (932, 936, 770, 768), (133, 135, 1072, 1068), (768, 770, 771, 769), (832, 834, 655, 654), (928, 932, 768, 766), (131, 133, 1068, 1064), (766, 768, 769, 767), (830, 832, 654, 653), (924, 928, 766, 764), (129, 131, 1064, 1060), (764, 766, 767, 765), (828, 830, 653, 652), (920, 924, 764, 762), (127, 129, 1060, 1056), (762, 764, 765, 763), (826, 828, 652, 651), (916, 920, 762, 760), (125, 127, 1056, 1052), (760, 762, 763, 761), (824, 826, 651, 650), (912, 916, 760, 758), (123, 125, 1052, 1048), (758, 760, 761, 759), (822, 824, 650, 649), (908, 912, 758, 756), (121, 123, 1048, 1044), (756, 758, 759, 757), (820, 822, 649, 648), (904, 908, 756, 754), (119, 121, 1044, 1040), (754, 756, 757, 755), (818, 820, 648, 647), (900, 904, 754, 752), (117, 119, 1040, 1036), (752, 754, 755, 753), (816, 818, 647, 646), (896, 900, 752, 750), (115, 117, 1036, 1032), (750, 752, 753, 751), (814, 816, 646, 645), (892, 896, 750, 748), (113, 115, 1032, 1028), (748, 750, 751, 749), (812, 814, 645, 644), (888, 892, 748, 746), (111, 113, 1028, 1024), (746, 748, 749, 747), (810, 812, 644, 643), (884, 888, 746, 744), (109, 111, 1024, 1020), (744, 746, 747, 745), (808, 810, 643, 642), (880, 884, 744, 742), (107, 109, 1020, 1016), (742, 744, 745, 743), (806, 808, 642, 641), (876, 880, 742, 740), (105, 107, 1016, 1012), (740, 742, 743, 741), (804, 806, 641, 640), (872, 876, 740, 738), (103, 105, 1012, 1008), (738, 740, 741, 739), (802, 804, 640, 639), (868, 872, 738, 736), (101, 103, 1008, 1004), (736, 738, 739, 737), (800, 802, 639, 638), (864, 868, 736, 734), (99, 101, 1004, 1000), (734, 736, 737, 735), (798, 800, 638, 636), (97, 99, 1000, 996), (155, 93, 989, 1112), (733, 734, 735, 732), (795, 732, 796, 859), (988, 993, 865, 860), (993, 997, 869, 865), (997, 1001, 873, 869), (1001, 1005, 877, 873), (1005, 1009, 881, 877), (1009, 1013, 885, 881), (1013, 1017, 889, 885), (1017, 1021, 893, 889), (1021, 1025, 897, 893), (1025, 1029, 901, 897), (1029, 1033, 905, 901), (1033, 1037, 909, 905), (1037, 1041, 913, 909), (1041, 1045, 917, 913), (1045, 1049, 921, 917), (1049, 1053, 925, 921), (1053, 1057, 929, 925), (1057, 1061, 933, 929), (1061, 1065, 937, 933), (1065, 1069, 941, 937), (1069, 1073, 945, 941), (1073, 1077, 949, 945), (1077, 1081, 953, 949), (1081, 1085, 957, 953), (1085, 1089, 961, 957), (1089, 1093, 965, 961), (1093, 1097, 969, 965), (1097, 1101, 973, 969), (1101, 1105, 977, 973), (1105, 1109, 981, 977), (1109, 1113, 985, 981), (1113, 988, 860, 985), (797, 858, 859, 796), (858, 856, 857, 859), (856, 854, 855, 857), (854, 852, 853, 855), (852, 850, 851, 853), (850, 848, 849, 851), (848, 846, 847, 849), (846, 844, 845, 847), (844, 842, 843, 845), (842, 840, 841, 843), (840, 838, 839, 841), (838, 836, 837, 839), (836, 834, 835, 837), (834, 832, 833, 835), (832, 830, 831, 833), (830, 828, 829, 831), (828, 826, 827, 829), (826, 824, 825, 827), (824, 822, 823, 825), (822, 820, 821, 823), (820, 818, 819, 821), (818, 816, 817, 819), (816, 814, 815, 817), (814, 812, 813, 815), (812, 810, 811, 813), (810, 808, 809, 811), (808, 806, 807, 809), (806, 804, 805, 807), (804, 802, 803, 805), (802, 800, 801, 803), (800, 798, 799, 801), (798, 797, 796, 799), (858, 797, 637, 667), (861, 984, 986, 863), (863, 986, 987, 862), (862, 987, 985, 860), (984, 980, 982, 986), (986, 982, 983, 987), (987, 983, 981, 985), (980, 976, 978, 982), (982, 978, 979, 983), (983, 979, 977, 981), (976, 972, 974, 978), (978, 974, 975, 979), (979, 975, 973, 977), (972, 968, 970, 974), (974, 970, 971, 975), (975, 971, 969, 973), (968, 964, 966, 970), (970, 966, 967, 971), (971, 967, 965, 969), (964, 960, 962, 966), (966, 962, 963, 967), (967, 963, 961, 965), (960, 956, 958, 962), (962, 958, 959, 963), (963, 959, 957, 961), (956, 952, 954, 958), (958, 954, 955, 959), (959, 955, 953, 957), (952, 948, 950, 954), (954, 950, 951, 955), (955, 951, 949, 953), (948, 944, 946, 950), (950, 946, 947, 951), (951, 947, 945, 949), (944, 940, 942, 946), (946, 942, 943, 947), (947, 943, 941, 945), (940, 936, 938, 942), (942, 938, 939, 943), (943, 939, 937, 941), (936, 932, 934, 938), (938, 934, 935, 939), (939, 935, 933, 937), (932, 928, 930, 934), (934, 930, 931, 935), (935, 931, 929, 933), (928, 924, 926, 930), (930, 926, 927, 931), (931, 927, 925, 929), (924, 920, 922, 926), (926, 922, 923, 927), (927, 923, 921, 925), (920, 916, 918, 922), (922, 918, 919, 923), (923, 919, 917, 921), (916, 912, 914, 918), (918, 914, 915, 919), (919, 915, 913, 917), (912, 908, 910, 914), (914, 910, 911, 915), (915, 911, 909, 913), (908, 904, 906, 910), (910, 906, 907, 911), (911, 907, 905, 909), (904, 900, 902, 906), (906, 902, 903, 907), (907, 903, 901, 905), (900, 896, 898, 902), (902, 898, 899, 903), (903, 899, 897, 901), (896, 892, 894, 898), (898, 894, 895, 899), (899, 895, 893, 897), (892, 888, 890, 894), (894, 890, 891, 895), (895, 891, 889, 893), (888, 884, 886, 890), (890, 886, 887, 891), (891, 887, 885, 889), (884, 880, 882, 886), (886, 882, 883, 887), (887, 883, 881, 885), (880, 876, 878, 882), (882, 878, 879, 883), (883, 879, 877, 881), (876, 872, 874, 878), (878, 874, 875, 879), (879, 875, 873, 877), (872, 868, 870, 874), (874, 870, 871, 875), (875, 871, 869, 873), (868, 864, 866, 870), (870, 866, 867, 871), (871, 867, 865, 869), (864, 861, 863, 866), (866, 863, 862, 867), (867, 862, 860, 865), (984, 861, 733, 794), (993, 988, 990, 995), (995, 990, 991, 994), (994, 991, 989, 992), (997, 993, 995, 999), (999, 995, 994, 998), (998, 994, 992, 996), (1001, 997, 999, 1003), (1003, 999, 998, 1002), (1002, 998, 996, 1000), (1005, 1001, 1003, 1007), (1007, 1003, 1002, 1006), (1006, 1002, 1000, 1004), (1009, 1005, 1007, 1011), (1011, 1007, 1006, 1010), (1010, 1006, 1004, 1008), (1013, 1009, 1011, 1015), (1015, 1011, 1010, 1014), (1014, 1010, 1008, 1012), (1017, 1013, 1015, 1019), (1019, 1015, 1014, 1018), (1018, 1014, 1012, 1016), (1021, 1017, 1019, 1023), (1023, 1019, 1018, 1022), (1022, 1018, 1016, 1020), (1025, 1021, 1023, 1027), (1027, 1023, 1022, 1026), (1026, 1022, 1020, 1024), (1029, 1025, 1027, 1031), (1031, 1027, 1026, 1030), (1030, 1026, 1024, 1028), (1033, 1029, 1031, 1035), (1035, 1031, 1030, 1034), (1034, 1030, 1028, 1032), (1037, 1033, 1035, 1039), (1039, 1035, 1034, 1038), (1038, 1034, 1032, 1036), (1041, 1037, 1039, 1043), (1043, 1039, 1038, 1042), (1042, 1038, 1036, 1040), (1045, 1041, 1043, 1047), (1047, 1043, 1042, 1046), (1046, 1042, 1040, 1044), (1049, 1045, 1047, 1051), (1051, 1047, 1046, 1050), (1050, 1046, 1044, 1048), (1053, 1049, 1051, 1055), (1055, 1051, 1050, 1054), (1054, 1050, 1048, 1052), (1057, 1053, 1055, 1059), (1059, 1055, 1054, 1058), (1058, 1054, 1052, 1056), (1061, 1057, 1059, 1063), (1063, 1059, 1058, 1062), (1062, 1058, 1056, 1060), (1065, 1061, 1063, 1067), (1067, 1063, 1062, 1066), (1066, 1062, 1060, 1064), (1069, 1065, 1067, 1071), (1071, 1067, 1066, 1070), (1070, 1066, 1064, 1068), (1073, 1069, 1071, 1075), (1075, 1071, 1070, 1074), (1074, 1070, 1068, 1072), (1077, 1073, 1075, 1079), (1079, 1075, 1074, 1078), (1078, 1074, 1072, 1076), (1081, 1077, 1079, 1083), (1083, 1079, 1078, 1082), (1082, 1078, 1076, 1080), (1085, 1081, 1083, 1087), (1087, 1083, 1082, 1086), (1086, 1082, 1080, 1084), (1089, 1085, 1087, 1091), (1091, 1087, 1086, 1090), (1090, 1086, 1084, 1088), (1093, 1089, 1091, 1095), (1095, 1091, 1090, 1094), (1094, 1090, 1088, 1092), (1097, 1093, 1095, 1099), (1099, 1095, 1094, 1098), (1098, 1094, 1092, 1096), (1101, 1097, 1099, 1103), (1103, 1099, 1098, 1102), (1102, 1098, 1096, 1100), (1105, 1101, 1103, 1107), (1107, 1103, 1102, 1106), (1106, 1102, 1100, 1104), (1109, 1105, 1107, 1111), (1111, 1107, 1106, 1110), (1110, 1106, 1104, 1108), (1113, 1109, 1111, 1115), (1115, 1111, 1110, 1114), (1114, 1110, 1108, 1112), (988, 1113, 1115, 990), (990, 1115, 1114, 991), (991, 1114, 1112, 989), (93, 95, 992, 989)])
me_sphere.polygons.foreach_set('use_smooth', [True] * 1094)
me_sphere.use_remesh_preserve_volume = False
me_sphere.use_remesh_preserve_attributes = False
me_sphere.use_mirror_vertex_groups = False
me_sphere.update()

# ---- objects
ob_pawn = bpy.data.objects.new('Pawn', me_sphere)
ob_lamp = bpy.data.objects.new('Lamp', light_lamp)
ob_camera = bpy.data.objects.new('Camera', cam_camera)

# ---- transforms, parenting, visibility, modifiers, constraints
ob_pawn.location = (0.0, -5.684e-14, 4.013)
ob_pawn.scale = (1.017, 1.017, 1.017)
ob_pawn.lineart.crease_threshold = 0.0
ob_lamp.location = (4.076, 1.005, 5.904)
ob_lamp.rotation_euler = (0.6503, 0.05522, 1.866)
ob_lamp.lock_rotations_4d = False
ob_lamp.empty_display_type = 'ARROWS'
ob_lamp.color = (0.0, 0.0, 0.0, 0.0)
ob_lamp.lineart.crease_threshold = 0.0
ob_camera.location = (7.481, -6.508, 5.344)
ob_camera.rotation_euler = (1.109, 0.01082, 0.8149)
ob_camera.lock_rotations_4d = False
ob_camera.empty_display_type = 'ARROWS'
ob_camera.color = (0.0, 0.0, 0.0, 0.0)
ob_camera.display_type = 'WIRE'
ob_camera.lineart.crease_threshold = 0.0

# ---- collection membership
col_collection_1.objects.link(ob_pawn)
col_collection_1.objects.link(ob_lamp)
col_collection_1.objects.link(ob_camera)

# ---- scene / render settings (as saved in the file)
scene.camera = ob_camera
scene.frame_start = 1; scene.frame_end = 250; scene.frame_set(0)
scene.render.engine = 'BLENDER_EEVEE_NEXT'
scene.render.resolution_percentage = 50
scene.render.dither_intensity = 0.0
scene.cycles.use_denoising = False
scene.cycles.samples = 128
scene.cycles.sampling_pattern = 'TABULATED_SOBOL'
scene.cycles.light_sampling_threshold = 0.0
scene.cycles.use_adaptive_sampling = False
scene.cycles.use_light_tree = False
scene.cycles.blur_glossy = 0.0
scene.cycles.sample_clamp_indirect = 0.0
scene.view_settings.view_transform = 'Standard'
bpy.context.view_layer.update()
